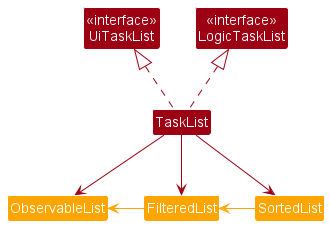

The diagram above was rendered by PlantUML. Its source (embedded in the PNG):
@startuml
!include style.puml
skinparam arrowColor MODEL_COLOR
skinparam classBackgroundColor MODEL_COLOR

Class "<<interface>>\nLogicTaskList" as LogicTaskList
Class "<<interface>>\nUiTaskList" as UiTaskList
Class TaskList

Class ObservableList #orange
Class FilteredList #orange
Class SortedList #orange

TaskList .up.|> LogicTaskList
TaskList .up.|> UiTaskList

TaskList --> ObservableList
TaskList --> FilteredList
TaskList --> SortedList

FilteredList -left[#orange]-> ObservableList
SortedList -left[#orange]-> FilteredList
@enduml